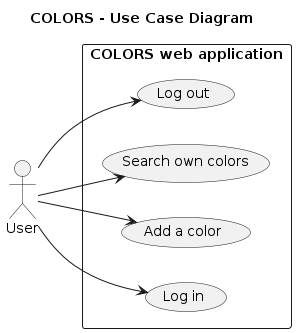

The diagram above was rendered by PlantUML. Its source (embedded in the PNG):
@startuml
title COLORS - Use Case Diagram
left to right direction
actor User

rectangle "COLORS web application" {
  usecase "Log in" as Login
  usecase "Add a color" as Add
  usecase "Search own colors" as Search
  usecase "Log out" as Logout
}

User --> Login
User --> Add
User --> Search
User --> Logout
@enduml